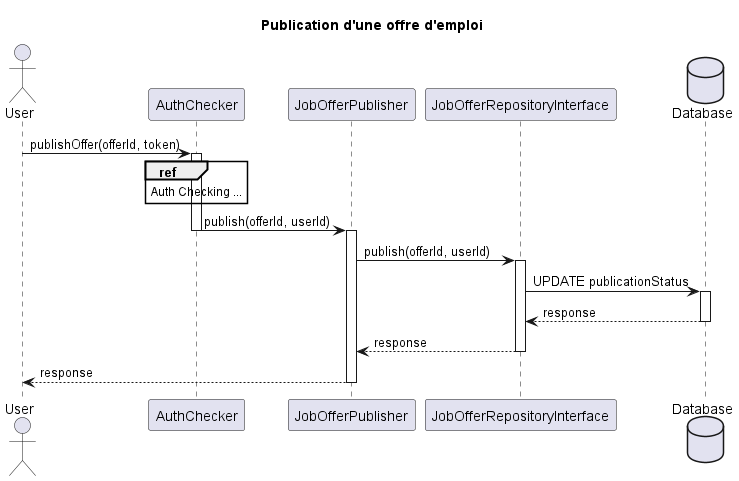

The diagram above was rendered by PlantUML. Its source (embedded in the PNG):
@startuml User Offer - Publication

title "Publication d'une offre d'emploi"

actor User

participant AuthChecker
participant JobOfferPublisher
participant JobOfferRepositoryInterface

database Database


User -> AuthChecker : publishOffer(offerId, token)

ref over AuthChecker
    Auth Checking ...
end ref

activate AuthChecker

AuthChecker -> JobOfferPublisher : publish(offerId, userId)
deactivate AuthChecker

activate JobOfferPublisher

JobOfferPublisher -> JobOfferRepositoryInterface : publish(offerId, userId)

activate JobOfferRepositoryInterface

JobOfferRepositoryInterface -> Database : UPDATE publicationStatus

activate Database

Database --> JobOfferRepositoryInterface : response

deactivate Database

JobOfferRepositoryInterface --> JobOfferPublisher : response

deactivate JobOfferRepositoryInterface

JobOfferPublisher --> User : response

deactivate JobOfferPublisher

@enduml